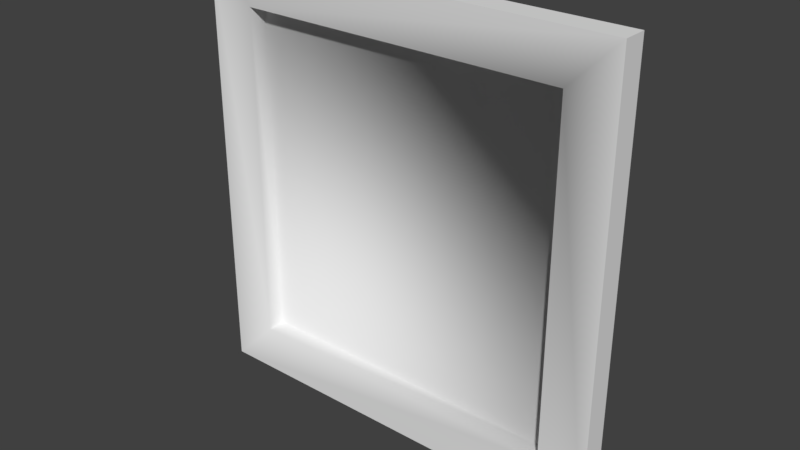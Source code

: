# Source: Cuadro_1.blend  (saved by Blender 2.79.0; exported with 4.5.12 LTS)
import bpy
from mathutils import Matrix  # noqa: F401  (used for matrix-valued properties, if any)

bpy.ops.wm.read_factory_settings(use_empty=True)
scene = bpy.context.scene
scene.name = 'Scene'

# ---- collections
col_collection_1 = bpy.data.collections.new('Collection 1'); scene.collection.children.link(col_collection_1)

# ---- world
world_world = bpy.data.worlds.new('World'); scene.world = world_world
world_world.color = (0.05088, 0.05088, 0.05088)
world_world.use_sun_shadow = False
world_world.sun_shadow_jitter_overblur = 0.0
world_world.cycles.sampling_method = 'MANUAL'

# ---- meshes
me_untitled = bpy.data.meshes.new('Untitled')
me_untitled.from_pydata([(-47.5, -0.25, -2.75), (-47.5, 97.25, -2.75), (47.5, 97.25, -2.75), (47.5, -0.25, -2.75), (-47.5, -0.25, 2.75), (-47.5, 97.25, 2.75), (47.5, 97.25, 2.75), (47.5, -0.25, 2.75), (-36.9, 10.35, 2.75), (-36.9, 86.65, 2.75), (36.9, 86.65, 2.75), (36.9, 10.35, 2.75), (-36.9, 10.35, -1.355), (36.9, 10.35, -1.355), (36.9, 86.65, -1.355), (-36.9, 86.65, -1.355)], [], [(0, 1, 2, 3), (4, 5, 1, 0), (5, 6, 2, 1), (6, 7, 3, 2), (7, 4, 0, 3), (9, 8, 12, 15), (5, 4, 8, 9), (4, 7, 11, 8), (7, 6, 10, 11), (6, 5, 9, 10), (12, 13, 14, 15), (11, 10, 14, 13), (10, 9, 15, 14), (8, 11, 13, 12)])
me_untitled.polygons.foreach_set('use_smooth', [True] * 14)
_k = set([(0, 1), (0, 3), (0, 4), (1, 2), (1, 5), (2, 3), (2, 6), (3, 7), (4, 5), (4, 7), (5, 6), (6, 7)])
me_untitled.attributes.new('sharp_edge', 'BOOLEAN', 'EDGE').data.foreach_set('value', [ (min(e.vertices), max(e.vertices)) in _k for e in me_untitled.edges])
_uv = me_untitled.uv_layers.new(name='Texture')
_uv.uv.foreach_set('vector', [0.482, 0.4823, 0.482, 0.967, 0.009767, 0.967, 0.009767, 0.4823, 0.9896, 0.4218, 0.5049, 0.4218, 0.5049, 0.3944, 0.9896, 0.3944, 0.5061, 0.3247, 0.9783, 0.3247, 0.9783, 0.352, 0.5061, 0.352, 0.9896, 0.4553, 0.5049, 0.4553, 0.5049, 0.4279, 0.9896, 0.4279, 0.5061, 0.36, 0.9783, 0.36, 0.9783, 0.3874, 0.5061, 0.3874, 0.01265, 0.4579, 0.01265, 0.07856, 0.03306, 0.07856, 0.03306, 0.4579, 0.5131, 0.9677, 0.5131, 0.483, 0.5658, 0.5357, 0.5658, 0.915, 0.5131, 0.483, 0.9853, 0.483, 0.9326, 0.5357, 0.5658, 0.5357, 0.9853, 0.483, 0.9853, 0.9677, 0.9326, 0.915, 0.9326, 0.5357, 0.9853, 0.9677, 0.5131, 0.9677, 0.5658, 0.915, 0.9326, 0.915, 0.1209, 0.07779, 0.4878, 0.07779, 0.4878, 0.4571, 0.1209, 0.4571, 0.03823, 0.4579, 0.03823, 0.07856, 0.05864, 0.07856, 0.05864, 0.4579, 0.08422, 0.07698, 0.08422, 0.4439, 0.06381, 0.4439, 0.06381, 0.07698, 0.08939, 0.4439, 0.08939, 0.07698, 0.1098, 0.07698, 0.1098, 0.4439])
me_untitled.materials.append(None)
me_untitled.use_remesh_preserve_volume = False
me_untitled.use_remesh_preserve_attributes = False
me_untitled.use_mirror_vertex_groups = False
me_untitled.update()
me_untitled.normals_split_custom_set([tuple(v) for v in zip(*[iter([0.0, 0.0, -1.0, 0.0, 0.0, -1.0, 0.0, 0.0, -1.0, 0.0, 0.0, -1.0, -1.0, 0.0, 0.0, -1.0, 0.0, 0.0, -1.0, 0.0, 0.0, -1.0, 0.0, 0.0, 0.0, 1.0, 0.0, 0.0, 1.0, 0.0, 0.0, 1.0, 0.0, 0.0, 1.0, 0.0, 1.0, 0.0, 0.0, 1.0, 0.0, 0.0, 1.0, 0.0, 0.0, 1.0, 0.0, 0.0, 0.0, -1.0, 0.0, 0.0, -1.0, 0.0, 0.0, -1.0, 0.0, 0.0, -1.0, 0.0, 0.3015, -0.3015, 0.9045, 0.3015, 0.3015, 0.9045, 0.5774, 0.5774, 0.5774, 0.5774, -0.5774, 0.5774, 0.0, 0.0, 1.0, 0.0, 0.0, 1.0, 0.3015, 0.3015, 0.9045, 0.3015, -0.3015, 0.9045, 0.0, 0.0, 1.0, 0.0, 0.0, 1.0, -0.3015, 0.3015, 0.9045, 0.3015, 0.3015, 0.9045, 0.0, 0.0, 1.0, 0.0, 0.0, 1.0, -0.3015, -0.3015, 0.9045, -0.3015, 0.3015, 0.9045, 0.0, 0.0, 1.0, 0.0, 0.0, 1.0, 0.3015, -0.3015, 0.9045, -0.3015, -0.3015, 0.9045, 0.5774, 0.5774, 0.5774, -0.5774, 0.5774, 0.5774, -0.5774, -0.5774, 0.5774, 0.5774, -0.5774, 0.5774, -0.3015, 0.3015, 0.9045, -0.3015, -0.3015, 0.9045, -0.5774, -0.5774, 0.5774, -0.5774, 0.5774, 0.5774, -0.3015, -0.3015, 0.9045, 0.3015, -0.3015, 0.9045, 0.5774, -0.5774, 0.5774, -0.5774, -0.5774, 0.5774, 0.3015, 0.3015, 0.9045, -0.3015, 0.3015, 0.9045, -0.5774, 0.5774, 0.5774, 0.5774, 0.5774, 0.5774])] * 3)])

# ---- objects
ob_texture_group = bpy.data.objects.new('Texture Group', None)
ob_mesh = bpy.data.objects.new('Mesh', me_untitled)

# ---- transforms, parenting, visibility, modifiers, constraints
ob_texture_group.location = (0.0, 0.0, 0.0)
ob_texture_group.rotation_euler = (1.571, -0.0, 0.0)
ob_texture_group.scale = (0.01, 0.01, 0.01)
ob_texture_group.empty_image_offset = (0.0, 0.0)
ob_texture_group.color = (0.8, 0.8, 0.8, 1.0)
ob_texture_group.lineart.crease_threshold = 0.0
ob_mesh.location = (0.0, 0.0, 0.0)
ob_mesh.rotation_euler = (1.571, -0.0, 0.0)
ob_mesh.scale = (0.01, 0.01, 0.01)
ob_mesh.color = (0.8, 0.8, 0.8, 1.0)
ob_mesh.lineart.crease_threshold = 0.0

# ---- collection membership
col_collection_1.objects.link(ob_texture_group)
col_collection_1.objects.link(ob_mesh)

# ---- scene / render settings (as saved in the file)
scene.frame_start = 1; scene.frame_end = 250; scene.frame_set(1)
scene.render.engine = 'BLENDER_EEVEE_NEXT'
scene.render.resolution_percentage = 50
scene.render.dither_intensity = 0.0
scene.render.bake_margin = 2
scene.cycles.use_denoising = False
scene.cycles.samples = 128
scene.cycles.sampling_pattern = 'TABULATED_SOBOL'
scene.cycles.use_adaptive_sampling = False
scene.cycles.use_light_tree = False
scene.cycles.blur_glossy = 0.0
scene.cycles.sample_clamp_indirect = 0.0
scene.view_settings.view_transform = 'Standard'
bpy.context.view_layer.update()

# ---- added for rendering (the .blend has no active camera and no usable light): camera, sun
cam_auto = bpy.data.cameras.new('AutoCamera')
cam_auto.lens = 50.0
cam_auto.sensor_width = 36.0
cam_auto.clip_end = 1000.0
ob_auto_camera = bpy.data.objects.new('AutoCamera', cam_auto)
scene.collection.objects.link(ob_auto_camera)
ob_auto_camera.location = (1.26053, -1.51264, 1.49343)
ob_auto_camera.rotation_euler = (1.09748, -7.21219e-08, 0.694738)
scene.camera = ob_auto_camera
light_auto_sun = bpy.data.lights.new('AutoSun', 'SUN')
light_auto_sun.energy = 3.0
light_auto_sun.angle = 0.0523599
ob_auto_sun = bpy.data.objects.new('AutoSun', light_auto_sun)
scene.collection.objects.link(ob_auto_sun)
ob_auto_sun.rotation_euler = (0.872665, 0.174533, 0.523599)
bpy.context.view_layer.update()
